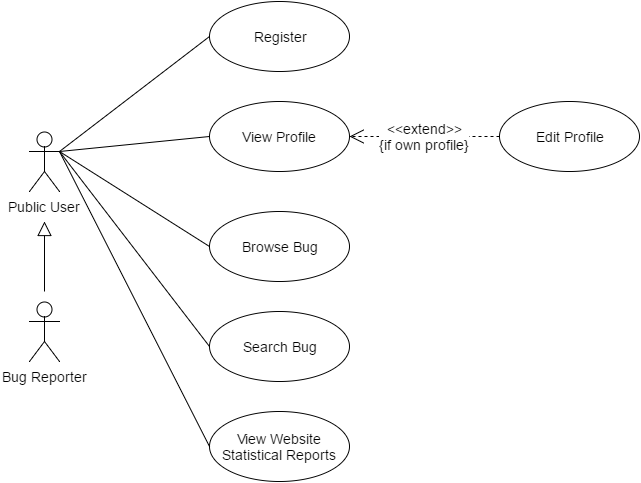

The diagram above was exported from draw.io. Its source (the exported page's mxGraphModel, read from the mxfile embedded in the PNG):
<mxGraphModel dx="1430" dy="1859" grid="1" gridSize="10" guides="1" tooltips="1" connect="1" arrows="1" fold="1" page="1" pageScale="1" pageWidth="850" pageHeight="1100" background="#ffffff" math="0" shadow="0">
  <root>
    <mxCell id="0" />
    <mxCell id="1" parent="0" />
    <mxCell id="5c20e9f93de1ce4-1" value="Public User" style="shape=umlActor;verticalLabelPosition=bottom;labelBackgroundColor=#ffffff;verticalAlign=top;html=1;strokeColor=#000000;fontSize=14;" vertex="1" parent="1">
      <mxGeometry x="120" y="-830" width="30" height="60" as="geometry" />
    </mxCell>
    <mxCell id="5c20e9f93de1ce4-2" style="edgeStyle=none;rounded=0;html=1;startSize=6;endArrow=block;endFill=0;endSize=12;jettySize=auto;orthogonalLoop=1;strokeColor=#000000;strokeWidth=1;fontSize=14;" edge="1" parent="1">
      <mxGeometry x="135" y="-740" as="geometry">
        <mxPoint x="135" y="-740" as="targetPoint" />
        <mxPoint x="135" y="-670" as="sourcePoint" />
      </mxGeometry>
    </mxCell>
    <mxCell id="5c20e9f93de1ce4-3" value="Bug Reporter" style="shape=umlActor;verticalLabelPosition=bottom;labelBackgroundColor=#ffffff;verticalAlign=top;html=1;strokeColor=#000000;fontSize=14;" vertex="1" parent="1">
      <mxGeometry x="120" y="-660" width="30" height="60" as="geometry" />
    </mxCell>
    <mxCell id="5c20e9f93de1ce4-4" value="Register" style="ellipse;whiteSpace=wrap;html=1;strokeColor=#000000;fontSize=14;" vertex="1" parent="1">
      <mxGeometry x="300" y="-960" width="140" height="70" as="geometry" />
    </mxCell>
    <mxCell id="5c20e9f93de1ce4-5" value="" style="endArrow=none;html=1;strokeColor=#000000;strokeWidth=1;fontSize=14;exitX=1;exitY=0.3333333333333333;exitPerimeter=0;entryX=0;entryY=0.5;" edge="1" parent="1" source="5c20e9f93de1ce4-1" target="5c20e9f93de1ce4-4">
      <mxGeometry x="150" y="-925" as="geometry">
        <mxPoint x="230" y="-830" as="sourcePoint" />
        <mxPoint x="390" y="-830" as="targetPoint" />
      </mxGeometry>
    </mxCell>
    <mxCell id="5c20e9f93de1ce4-6" value="" style="resizable=0;html=1;align=left;verticalAlign=bottom;labelBackgroundColor=#ffffff;fontSize=10;" vertex="1" connectable="0" parent="5c20e9f93de1ce4-5">
      <mxGeometry x="-1" relative="1" as="geometry" />
    </mxCell>
    <mxCell id="5c20e9f93de1ce4-7" value="" style="resizable=0;html=1;align=right;verticalAlign=bottom;labelBackgroundColor=#ffffff;fontSize=10;" vertex="1" connectable="0" parent="5c20e9f93de1ce4-5">
      <mxGeometry x="1" relative="1" as="geometry" />
    </mxCell>
    <mxCell id="5c20e9f93de1ce4-8" value="View Profile" style="ellipse;whiteSpace=wrap;html=1;strokeColor=#000000;fontSize=14;" vertex="1" parent="1">
      <mxGeometry x="300" y="-860" width="140" height="70" as="geometry" />
    </mxCell>
    <mxCell id="5c20e9f93de1ce4-9" value="" style="endArrow=none;html=1;strokeColor=#000000;strokeWidth=1;fontSize=14;exitX=1;exitY=0.3333333333333333;exitPerimeter=0;entryX=0;entryY=0.5;" edge="1" parent="1" source="5c20e9f93de1ce4-1" target="5c20e9f93de1ce4-8">
      <mxGeometry x="180" y="-825" as="geometry">
        <mxPoint x="180" y="-720" as="sourcePoint" />
        <mxPoint x="420" y="-740" as="targetPoint" />
      </mxGeometry>
    </mxCell>
    <mxCell id="5c20e9f93de1ce4-10" value="" style="resizable=0;html=1;align=left;verticalAlign=bottom;labelBackgroundColor=#ffffff;fontSize=10;" vertex="1" connectable="0" parent="5c20e9f93de1ce4-9">
      <mxGeometry x="-1" relative="1" as="geometry" />
    </mxCell>
    <mxCell id="5c20e9f93de1ce4-11" value="" style="resizable=0;html=1;align=right;verticalAlign=bottom;labelBackgroundColor=#ffffff;fontSize=10;" vertex="1" connectable="0" parent="5c20e9f93de1ce4-9">
      <mxGeometry x="1" relative="1" as="geometry" />
    </mxCell>
    <mxCell id="5c20e9f93de1ce4-12" value="View Website Statistical Reports" style="ellipse;whiteSpace=wrap;html=1;strokeColor=#000000;fontSize=14;" vertex="1" parent="1">
      <mxGeometry x="300" y="-550" width="140" height="70" as="geometry" />
    </mxCell>
    <mxCell id="5c20e9f93de1ce4-13" value="" style="endArrow=none;html=1;strokeColor=#000000;strokeWidth=1;fontSize=14;exitX=1;exitY=0.3333333333333333;exitPerimeter=0;entryX=0;entryY=0.5;" edge="1" parent="1" source="5c20e9f93de1ce4-1" target="5c20e9f93de1ce4-12">
      <mxGeometry x="330" y="-735" as="geometry">
        <mxPoint x="330" y="-630" as="sourcePoint" />
        <mxPoint x="570" y="-650" as="targetPoint" />
      </mxGeometry>
    </mxCell>
    <mxCell id="5c20e9f93de1ce4-14" value="" style="resizable=0;html=1;align=left;verticalAlign=bottom;labelBackgroundColor=#ffffff;fontSize=10;" vertex="1" connectable="0" parent="5c20e9f93de1ce4-13">
      <mxGeometry x="-1" relative="1" as="geometry" />
    </mxCell>
    <mxCell id="5c20e9f93de1ce4-15" value="" style="resizable=0;html=1;align=right;verticalAlign=bottom;labelBackgroundColor=#ffffff;fontSize=10;" vertex="1" connectable="0" parent="5c20e9f93de1ce4-13">
      <mxGeometry x="1" relative="1" as="geometry" />
    </mxCell>
    <mxCell id="5c20e9f93de1ce4-16" value="Browse Bug" style="ellipse;whiteSpace=wrap;html=1;strokeColor=#000000;fontSize=14;" vertex="1" parent="1">
      <mxGeometry x="300" y="-750" width="140" height="70" as="geometry" />
    </mxCell>
    <mxCell id="5c20e9f93de1ce4-17" value="" style="endArrow=none;html=1;strokeColor=#000000;strokeWidth=1;fontSize=14;exitX=1;exitY=0.3333333333333333;exitPerimeter=0;entryX=0;entryY=0.5;" edge="1" parent="1" source="5c20e9f93de1ce4-1" target="5c20e9f93de1ce4-16">
      <mxGeometry x="170" y="-645" as="geometry">
        <mxPoint x="105" y="-810" as="sourcePoint" />
        <mxPoint x="410" y="-560" as="targetPoint" />
      </mxGeometry>
    </mxCell>
    <mxCell id="5c20e9f93de1ce4-18" value="" style="resizable=0;html=1;align=left;verticalAlign=bottom;labelBackgroundColor=#ffffff;fontSize=10;" vertex="1" connectable="0" parent="5c20e9f93de1ce4-17">
      <mxGeometry x="-1" relative="1" as="geometry" />
    </mxCell>
    <mxCell id="5c20e9f93de1ce4-19" value="" style="resizable=0;html=1;align=right;verticalAlign=bottom;labelBackgroundColor=#ffffff;fontSize=10;" vertex="1" connectable="0" parent="5c20e9f93de1ce4-17">
      <mxGeometry x="1" relative="1" as="geometry" />
    </mxCell>
    <mxCell id="5c20e9f93de1ce4-20" value="Search Bug" style="ellipse;whiteSpace=wrap;html=1;strokeColor=#000000;fontSize=14;" vertex="1" parent="1">
      <mxGeometry x="300" y="-650" width="140" height="70" as="geometry" />
    </mxCell>
    <mxCell id="5c20e9f93de1ce4-21" value="" style="endArrow=none;html=1;strokeColor=#000000;strokeWidth=1;fontSize=14;exitX=1;exitY=0.3333333333333333;exitPerimeter=0;entryX=0;entryY=0.5;" edge="1" parent="1" source="5c20e9f93de1ce4-1" target="5c20e9f93de1ce4-20">
      <mxGeometry x="170" y="-595" as="geometry">
        <mxPoint x="150" y="-760" as="sourcePoint" />
        <mxPoint x="410" y="-510" as="targetPoint" />
      </mxGeometry>
    </mxCell>
    <mxCell id="5c20e9f93de1ce4-22" value="" style="resizable=0;html=1;align=left;verticalAlign=bottom;labelBackgroundColor=#ffffff;fontSize=10;" vertex="1" connectable="0" parent="5c20e9f93de1ce4-21">
      <mxGeometry x="-1" relative="1" as="geometry" />
    </mxCell>
    <mxCell id="5c20e9f93de1ce4-23" value="" style="resizable=0;html=1;align=right;verticalAlign=bottom;labelBackgroundColor=#ffffff;fontSize=10;" vertex="1" connectable="0" parent="5c20e9f93de1ce4-21">
      <mxGeometry x="1" relative="1" as="geometry" />
    </mxCell>
    <mxCell id="5c20e9f93de1ce4-27" value="Edit Profile" style="ellipse;whiteSpace=wrap;html=1;strokeColor=#000000;fontSize=14;" vertex="1" parent="1">
      <mxGeometry x="590" y="-860" width="140" height="70" as="geometry" />
    </mxCell>
    <mxCell id="5c20e9f93de1ce4-28" value="&amp;lt;&amp;lt;extend&amp;gt;&amp;gt;&lt;div&gt;{if own profile}&lt;/div&gt;" style="endArrow=open;endSize=12;dashed=1;html=1;strokeColor=#000000;strokeWidth=1;fontSize=14;entryX=1;entryY=0.5;exitX=0;exitY=0.5;" edge="1" parent="1" source="5c20e9f93de1ce4-27" target="5c20e9f93de1ce4-8">
      <mxGeometry x="430" y="-815" width="160" as="geometry">
        <mxPoint x="430" y="-780" as="sourcePoint" />
        <mxPoint x="581" y="-760" as="targetPoint" />
      </mxGeometry>
    </mxCell>
  </root>
</mxGraphModel>